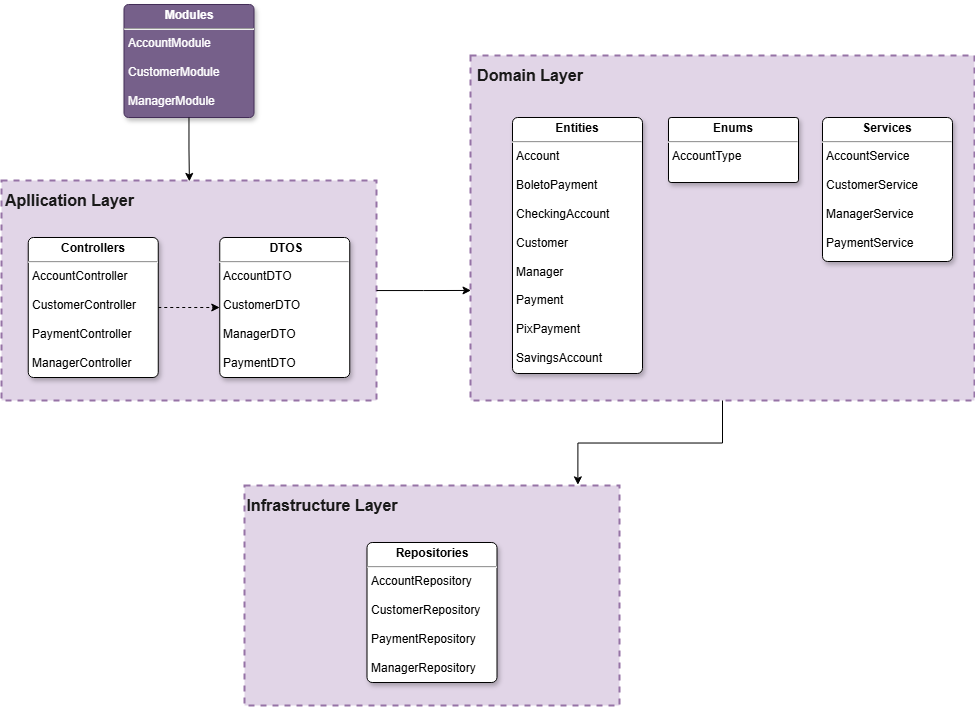

The diagram above was exported from draw.io. Its source (the exported page's mxGraphModel, read from the mxfile embedded in the PNG):
<mxGraphModel dx="1687" dy="2056" grid="0" gridSize="10" guides="1" tooltips="1" connect="1" arrows="1" fold="1" page="1" pageScale="1" pageWidth="827" pageHeight="1169" background="#FFFFFF" math="0" shadow="0">
  <root>
    <mxCell id="0" />
    <mxCell id="1" parent="0" />
    <mxCell id="xwTLG87TsaNnfTS85AwH-16" value="" style="verticalLabelPosition=bottom;verticalAlign=top;html=1;shape=mxgraph.basic.rect;fillColor2=none;strokeWidth=2;size=20;indent=5;fillColor=#e1d5e7;dashed=1;strokeColor=#9673a6;" vertex="1" parent="1">
      <mxGeometry x="344" y="-745" width="375" height="220" as="geometry" />
    </mxCell>
    <mxCell id="xwTLG87TsaNnfTS85AwH-17" value="&lt;font color=&quot;#1a1a1a&quot; style=&quot;font-size: 16px;&quot;&gt;&lt;b&gt;Apllication Layer&lt;/b&gt;&lt;/font&gt;" style="text;html=1;align=center;verticalAlign=middle;whiteSpace=wrap;rounded=0;" vertex="1" parent="1">
      <mxGeometry x="344.75" y="-745" width="135.25" height="40" as="geometry" />
    </mxCell>
    <mxCell id="xwTLG87TsaNnfTS85AwH-43" style="edgeStyle=orthogonalEdgeStyle;rounded=0;orthogonalLoop=1;jettySize=auto;html=1;exitX=1;exitY=0.5;exitDx=0;exitDy=0;entryX=0;entryY=0.5;entryDx=0;entryDy=0;strokeColor=#000000;dashed=1;" edge="1" parent="1" source="xwTLG87TsaNnfTS85AwH-18" target="xwTLG87TsaNnfTS85AwH-19">
      <mxGeometry relative="1" as="geometry" />
    </mxCell>
    <mxCell id="xwTLG87TsaNnfTS85AwH-18" value="&lt;p style=&quot;margin:0px;margin-top:4px;text-align:center;&quot;&gt;&lt;b&gt;Controllers&lt;/b&gt;&lt;/p&gt;&lt;hr&gt;&lt;p style=&quot;margin:0px;margin-left:4px;&quot;&gt;AccountController&lt;/p&gt;&lt;p style=&quot;margin:0px;margin-left:4px;&quot;&gt;&lt;font color=&quot;#ffffff&quot;&gt;&amp;nbsp; &lt;/font&gt;&lt;br&gt;CustomerController&lt;/p&gt;&lt;p style=&quot;margin:0px;margin-left:4px;&quot;&gt;&lt;font color=&quot;#ffffff&quot;&gt;&lt;br&gt;&lt;/font&gt;&lt;/p&gt;&lt;p style=&quot;margin:0px;margin-left:4px;&quot;&gt;PaymentController&lt;br&gt;&lt;/p&gt;&lt;p style=&quot;margin:0px;margin-left:4px;&quot;&gt;&lt;font color=&quot;#ffffff&quot;&gt;&lt;br&gt;&lt;/font&gt;&lt;/p&gt;&lt;p style=&quot;margin:0px;margin-left:4px;&quot;&gt;ManagerController&lt;font color=&quot;#ffffff&quot;&gt;&amp;nbsp;&lt;br&gt;&lt;/font&gt;&lt;/p&gt;&lt;p style=&quot;margin:0px;margin-left:4px;&quot;&gt;&lt;font color=&quot;#ffffff&quot;&gt;&lt;br&gt;&lt;/font&gt;&lt;/p&gt;&lt;p style=&quot;margin:0px;margin-left:4px;&quot;&gt;&lt;br&gt;&lt;/p&gt;" style="verticalAlign=top;align=left;overflow=fill;html=1;whiteSpace=wrap;rounded=1;glass=0;arcSize=4;shadow=1;" vertex="1" parent="1">
      <mxGeometry x="370.75" y="-688" width="130" height="140" as="geometry" />
    </mxCell>
    <mxCell id="xwTLG87TsaNnfTS85AwH-19" value="&lt;p style=&quot;margin:0px;margin-top:4px;text-align:center;&quot;&gt;&lt;/p&gt;&lt;p style=&quot;text-align: center; margin: 0px 0px 0px 4px;&quot;&gt;&lt;b style=&quot;&quot;&gt;DTOS&lt;/b&gt;&lt;/p&gt;&lt;hr&gt;&lt;p style=&quot;margin:0px;margin-left:4px;&quot;&gt;AccountDTO&lt;/p&gt;&lt;p style=&quot;margin:0px;margin-left:4px;&quot;&gt;&lt;font color=&quot;#ffffff&quot;&gt;&lt;br&gt;&lt;/font&gt;&lt;/p&gt;&lt;p style=&quot;margin:0px;margin-left:4px;&quot;&gt;CustomerDTO&lt;/p&gt;&lt;p style=&quot;margin:0px;margin-left:4px;&quot;&gt;&lt;font color=&quot;#ffffff&quot;&gt;&lt;br&gt;&lt;/font&gt;&lt;/p&gt;&lt;p style=&quot;margin:0px;margin-left:4px;&quot;&gt;ManagerDTO&lt;/p&gt;&lt;p style=&quot;margin:0px;margin-left:4px;&quot;&gt;&lt;font color=&quot;#ffffff&quot;&gt;&lt;br&gt;&lt;/font&gt;&lt;/p&gt;&lt;p style=&quot;margin:0px;margin-left:4px;&quot;&gt;PaymentDTO&lt;/p&gt;&lt;p style=&quot;margin:0px;margin-left:4px;&quot;&gt;&lt;br&gt;&lt;/p&gt;" style="verticalAlign=top;align=left;overflow=fill;html=1;whiteSpace=wrap;rounded=1;glass=0;arcSize=4;shadow=1;" vertex="1" parent="1">
      <mxGeometry x="562.25" y="-688" width="130" height="140" as="geometry" />
    </mxCell>
    <mxCell id="xwTLG87TsaNnfTS85AwH-22" value="" style="verticalLabelPosition=bottom;verticalAlign=top;html=1;shape=mxgraph.basic.rect;fillColor2=none;strokeWidth=2;size=20;indent=5;fillColor=#e1d5e7;dashed=1;strokeColor=#9673a6;" vertex="1" parent="1">
      <mxGeometry x="587" y="-440" width="375" height="220" as="geometry" />
    </mxCell>
    <mxCell id="xwTLG87TsaNnfTS85AwH-23" value="&lt;font color=&quot;#1a1a1a&quot; style=&quot;font-size: 16px;&quot;&gt;&lt;b&gt;Infrastructure Layer&lt;/b&gt;&lt;/font&gt;" style="text;html=1;align=center;verticalAlign=middle;whiteSpace=wrap;rounded=0;fontColor=#FFFFFF;" vertex="1" parent="1">
      <mxGeometry x="587" y="-440" width="156" height="40" as="geometry" />
    </mxCell>
    <mxCell id="xwTLG87TsaNnfTS85AwH-24" value="&lt;p style=&quot;margin:0px;margin-top:4px;text-align:center;&quot;&gt;&lt;font&gt;&lt;b&gt;Repositories&lt;/b&gt;&lt;/font&gt;&lt;/p&gt;&lt;hr&gt;&lt;p style=&quot;margin:0px;margin-left:4px;&quot;&gt;&lt;font&gt;AccountRepository&lt;/font&gt;&lt;/p&gt;&lt;p style=&quot;margin:0px;margin-left:4px;&quot;&gt;&lt;font&gt;&amp;nbsp; &lt;br&gt;CustomerRepository&lt;/font&gt;&lt;/p&gt;&lt;p style=&quot;margin:0px;margin-left:4px;&quot;&gt;&lt;font&gt;&lt;br&gt;&lt;/font&gt;&lt;/p&gt;&lt;p style=&quot;margin:0px;margin-left:4px;&quot;&gt;&lt;font&gt;PaymentRepository&lt;br&gt;&lt;/font&gt;&lt;/p&gt;&lt;p style=&quot;margin:0px;margin-left:4px;&quot;&gt;&lt;font&gt;&lt;br&gt;&lt;/font&gt;&lt;/p&gt;&lt;p style=&quot;margin:0px;margin-left:4px;&quot;&gt;&lt;font&gt;ManagerRepository&lt;br&gt;&lt;/font&gt;&lt;/p&gt;&lt;p style=&quot;margin:0px;margin-left:4px;&quot;&gt;&lt;font&gt;&lt;br&gt;&lt;/font&gt;&lt;/p&gt;&lt;p style=&quot;margin:0px;margin-left:4px;&quot;&gt;&lt;br&gt;&lt;/p&gt;" style="verticalAlign=top;align=left;overflow=fill;html=1;whiteSpace=wrap;rounded=1;glass=0;arcSize=4;shadow=1;fontColor=#000000;" vertex="1" parent="1">
      <mxGeometry x="709.4999999999999" y="-383" width="130" height="140" as="geometry" />
    </mxCell>
    <mxCell id="xwTLG87TsaNnfTS85AwH-27" value="" style="verticalLabelPosition=bottom;verticalAlign=top;html=1;shape=mxgraph.basic.rect;fillColor2=none;strokeWidth=2;size=20;indent=5;fillColor=#e1d5e7;dashed=1;strokeColor=#9673a6;" vertex="1" parent="1">
      <mxGeometry x="813" y="-870" width="504" height="345" as="geometry" />
    </mxCell>
    <mxCell id="xwTLG87TsaNnfTS85AwH-28" value="&lt;font color=&quot;#1a1a1a&quot; style=&quot;font-size: 16px;&quot;&gt;&lt;b&gt;Domain Layer&lt;/b&gt;&lt;/font&gt;" style="text;html=1;align=center;verticalAlign=middle;whiteSpace=wrap;rounded=0;fontColor=#FFFFFF;" vertex="1" parent="1">
      <mxGeometry x="813" y="-870" width="120" height="40" as="geometry" />
    </mxCell>
    <mxCell id="xwTLG87TsaNnfTS85AwH-29" value="&lt;p style=&quot;margin:0px;margin-top:4px;text-align:center;&quot;&gt;&lt;b style=&quot;&quot;&gt;Entities&lt;/b&gt;&lt;/p&gt;&lt;hr&gt;&lt;p style=&quot;margin:0px;margin-left:4px;&quot;&gt;Account&lt;/p&gt;&lt;p style=&quot;margin:0px;margin-left:4px;&quot;&gt;&lt;font color=&quot;#ffffff&quot;&gt;&amp;nbsp; &lt;/font&gt;&lt;br&gt;BoletoPayment&lt;/p&gt;&lt;p style=&quot;margin:0px;margin-left:4px;&quot;&gt;&lt;font color=&quot;#ffffff&quot;&gt;&lt;br&gt;&lt;/font&gt;&lt;/p&gt;&lt;p style=&quot;margin:0px;margin-left:4px;&quot;&gt;CheckingAccount&lt;/p&gt;&lt;p style=&quot;margin:0px;margin-left:4px;&quot;&gt;&lt;font color=&quot;#ffffff&quot;&gt;&lt;br&gt;&lt;/font&gt;&lt;/p&gt;&lt;p style=&quot;margin:0px;margin-left:4px;&quot;&gt;Customer&lt;/p&gt;&lt;p style=&quot;margin:0px;margin-left:4px;&quot;&gt;&lt;font color=&quot;#ffffff&quot;&gt;&lt;br&gt;&lt;/font&gt;&lt;/p&gt;&lt;p style=&quot;margin:0px;margin-left:4px;&quot;&gt;Manager&lt;/p&gt;&lt;p style=&quot;margin:0px;margin-left:4px;&quot;&gt;&lt;font color=&quot;#ffffff&quot;&gt;&lt;br&gt;&lt;/font&gt;&lt;/p&gt;&lt;p style=&quot;margin:0px;margin-left:4px;&quot;&gt;Payment&lt;/p&gt;&lt;p style=&quot;margin:0px;margin-left:4px;&quot;&gt;&lt;font color=&quot;#ffffff&quot;&gt;&lt;br&gt;&lt;/font&gt;&lt;/p&gt;&lt;p style=&quot;margin:0px;margin-left:4px;&quot;&gt;PixPayment&lt;/p&gt;&lt;p style=&quot;margin:0px;margin-left:4px;&quot;&gt;&lt;font color=&quot;#ffffff&quot;&gt;&lt;br&gt;&lt;/font&gt;&lt;/p&gt;&lt;p style=&quot;margin:0px;margin-left:4px;&quot;&gt;SavingsAccount&lt;/p&gt;&lt;p style=&quot;margin:0px;margin-left:4px;&quot;&gt;&lt;font color=&quot;#ffffff&quot;&gt;&lt;br&gt;&lt;/font&gt;&lt;/p&gt;&lt;p style=&quot;margin:0px;margin-left:4px;&quot;&gt;&lt;font color=&quot;#ffffff&quot;&gt;&lt;br&gt;&lt;/font&gt;&lt;/p&gt;&lt;p style=&quot;margin:0px;margin-left:4px;&quot;&gt;&lt;font color=&quot;#ffffff&quot;&gt;&lt;br&gt;&lt;/font&gt;&lt;/p&gt;&lt;p style=&quot;margin:0px;margin-left:4px;&quot;&gt;&lt;font color=&quot;#ffffff&quot;&gt;&lt;br&gt;&lt;/font&gt;&lt;/p&gt;&lt;p style=&quot;margin:0px;margin-left:4px;&quot;&gt;&lt;br&gt;&lt;/p&gt;" style="verticalAlign=top;align=left;overflow=fill;html=1;whiteSpace=wrap;rounded=1;glass=0;arcSize=4;shadow=1;" vertex="1" parent="1">
      <mxGeometry x="855" y="-808" width="130" height="256" as="geometry" />
    </mxCell>
    <mxCell id="xwTLG87TsaNnfTS85AwH-30" value="&lt;p style=&quot;margin:0px;margin-top:4px;text-align:center;&quot;&gt;&lt;b style=&quot;&quot;&gt;Enums&lt;/b&gt;&lt;/p&gt;&lt;hr&gt;&lt;p style=&quot;margin:0px;margin-left:4px;&quot;&gt;AccountType&lt;/p&gt;&lt;p style=&quot;margin:0px;margin-left:4px;&quot;&gt;&lt;font color=&quot;#ffffff&quot;&gt;&amp;nbsp;&lt;br&gt;&lt;/font&gt;&lt;/p&gt;&lt;p style=&quot;margin:0px;margin-left:4px;&quot;&gt;&lt;br&gt;&lt;/p&gt;&lt;p style=&quot;margin:0px;margin-left:4px;&quot;&gt;&lt;br&gt;&lt;/p&gt;&lt;p style=&quot;margin:0px;margin-left:4px;&quot;&gt;&lt;br&gt;&lt;/p&gt;&lt;p style=&quot;margin:0px;margin-left:4px;&quot;&gt;&lt;br&gt;&lt;/p&gt;&lt;p style=&quot;margin:0px;margin-left:4px;&quot;&gt;&lt;br&gt;&lt;/p&gt;&lt;p style=&quot;margin:0px;margin-left:4px;&quot;&gt;&lt;br&gt;&lt;/p&gt;&lt;p style=&quot;margin:0px;margin-left:4px;&quot;&gt;&lt;font color=&quot;#ffffff&quot;&gt;&lt;br&gt;&lt;/font&gt;&lt;/p&gt;&lt;p style=&quot;margin:0px;margin-left:4px;&quot;&gt;&lt;font color=&quot;#ffffff&quot;&gt;&lt;br&gt;&lt;/font&gt;&lt;/p&gt;&lt;p style=&quot;margin:0px;margin-left:4px;&quot;&gt;&lt;font color=&quot;#ffffff&quot;&gt;&lt;br&gt;&lt;/font&gt;&lt;/p&gt;&lt;p style=&quot;margin:0px;margin-left:4px;&quot;&gt;&lt;font color=&quot;#ffffff&quot;&gt;&lt;br&gt;&lt;/font&gt;&lt;/p&gt;&lt;p style=&quot;margin:0px;margin-left:4px;&quot;&gt;&lt;br&gt;&lt;/p&gt;" style="verticalAlign=top;align=left;overflow=fill;html=1;whiteSpace=wrap;rounded=1;glass=0;arcSize=4;shadow=1;" vertex="1" parent="1">
      <mxGeometry x="1011" y="-808" width="130" height="65" as="geometry" />
    </mxCell>
    <mxCell id="xwTLG87TsaNnfTS85AwH-31" value="&lt;p style=&quot;margin:0px;margin-top:4px;text-align:center;&quot;&gt;&lt;b style=&quot;&quot;&gt;Services&lt;/b&gt;&lt;/p&gt;&lt;hr&gt;&lt;p style=&quot;margin:0px;margin-left:4px;&quot;&gt;AccountService&lt;/p&gt;&lt;p style=&quot;margin:0px;margin-left:4px;&quot;&gt;&lt;font color=&quot;#ffffff&quot;&gt;&amp;nbsp; &lt;/font&gt;&lt;br&gt;CustomerService&lt;/p&gt;&lt;p style=&quot;margin:0px;margin-left:4px;&quot;&gt;&lt;font color=&quot;#ffffff&quot;&gt;&lt;br&gt;&lt;/font&gt;&lt;/p&gt;&lt;p style=&quot;margin:0px;margin-left:4px;&quot;&gt;ManagerService&lt;/p&gt;&lt;p style=&quot;margin:0px;margin-left:4px;&quot;&gt;&lt;font color=&quot;#ffffff&quot;&gt;&lt;br&gt;&lt;/font&gt;&lt;/p&gt;&lt;p style=&quot;margin:0px;margin-left:4px;&quot;&gt;PaymentService&lt;/p&gt;&lt;p style=&quot;margin:0px;margin-left:4px;&quot;&gt;&lt;font color=&quot;#ffffff&quot;&gt;&lt;br&gt;&lt;/font&gt;&lt;/p&gt;&lt;p style=&quot;margin:0px;margin-left:4px;&quot;&gt;&lt;br&gt;&lt;/p&gt;&lt;p style=&quot;margin:0px;margin-left:4px;&quot;&gt;&lt;font color=&quot;#ffffff&quot;&gt;&lt;br&gt;&lt;/font&gt;&lt;/p&gt;&lt;p style=&quot;margin:0px;margin-left:4px;&quot;&gt;&lt;br&gt;&lt;/p&gt;&lt;p style=&quot;margin:0px;margin-left:4px;&quot;&gt;&lt;font color=&quot;#ffffff&quot;&gt;&lt;br&gt;&lt;/font&gt;&lt;/p&gt;&lt;p style=&quot;margin:0px;margin-left:4px;&quot;&gt;&lt;br&gt;&lt;/p&gt;&lt;p style=&quot;margin:0px;margin-left:4px;&quot;&gt;&lt;font color=&quot;#ffffff&quot;&gt;&lt;br&gt;&lt;/font&gt;&lt;/p&gt;&lt;p style=&quot;margin:0px;margin-left:4px;&quot;&gt;&lt;br&gt;&lt;/p&gt;&lt;p style=&quot;margin:0px;margin-left:4px;&quot;&gt;&lt;font color=&quot;#ffffff&quot;&gt;&lt;br&gt;&lt;/font&gt;&lt;/p&gt;&lt;p style=&quot;margin:0px;margin-left:4px;&quot;&gt;&lt;font color=&quot;#ffffff&quot;&gt;&lt;br&gt;&lt;/font&gt;&lt;/p&gt;&lt;p style=&quot;margin:0px;margin-left:4px;&quot;&gt;&lt;font color=&quot;#ffffff&quot;&gt;&lt;br&gt;&lt;/font&gt;&lt;/p&gt;&lt;p style=&quot;margin:0px;margin-left:4px;&quot;&gt;&lt;font color=&quot;#ffffff&quot;&gt;&lt;br&gt;&lt;/font&gt;&lt;/p&gt;&lt;p style=&quot;margin:0px;margin-left:4px;&quot;&gt;&lt;br&gt;&lt;/p&gt;" style="verticalAlign=top;align=left;overflow=fill;html=1;whiteSpace=wrap;rounded=1;glass=0;arcSize=4;shadow=1;" vertex="1" parent="1">
      <mxGeometry x="1165" y="-808" width="130" height="144" as="geometry" />
    </mxCell>
    <mxCell id="xwTLG87TsaNnfTS85AwH-34" value="&lt;p style=&quot;margin:0px;margin-top:4px;text-align:center;&quot;&gt;&lt;b style=&quot;&quot;&gt;&lt;font&gt;Modules&lt;/font&gt;&lt;/b&gt;&lt;/p&gt;&lt;hr&gt;&lt;p style=&quot;margin:0px;margin-left:4px;&quot;&gt;&lt;font&gt;AccountModule&lt;/font&gt;&lt;/p&gt;&lt;p style=&quot;margin:0px;margin-left:4px;&quot;&gt;&lt;font&gt;&amp;nbsp; &lt;/font&gt;&lt;br&gt;&lt;font&gt;CustomerModule&lt;/font&gt;&lt;/p&gt;&lt;p style=&quot;margin:0px;margin-left:4px;&quot;&gt;&lt;font&gt;&lt;br&gt;&lt;/font&gt;&lt;/p&gt;&lt;p style=&quot;margin:0px;margin-left:4px;&quot;&gt;&lt;span style=&quot;background-color: initial;&quot;&gt;ManagerModule&amp;nbsp;&lt;/span&gt;&lt;br&gt;&lt;/p&gt;&lt;p style=&quot;margin:0px;margin-left:4px;&quot;&gt;&lt;font&gt;&lt;br&gt;&lt;/font&gt;&lt;/p&gt;&lt;p style=&quot;margin:0px;margin-left:4px;&quot;&gt;&lt;br&gt;&lt;/p&gt;" style="verticalAlign=top;align=left;overflow=fill;html=1;whiteSpace=wrap;fillColor=#76608a;strokeColor=#432D57;rounded=1;glass=0;arcSize=4;shadow=1;fontColor=#FFFFFF;" vertex="1" parent="1">
      <mxGeometry x="466.5" y="-921" width="130" height="113" as="geometry" />
    </mxCell>
    <mxCell id="xwTLG87TsaNnfTS85AwH-44" style="edgeStyle=orthogonalEdgeStyle;rounded=0;orthogonalLoop=1;jettySize=auto;html=1;entryX=0.001;entryY=0.681;entryDx=0;entryDy=0;entryPerimeter=0;strokeColor=#000000;" edge="1" parent="1" source="xwTLG87TsaNnfTS85AwH-16" target="xwTLG87TsaNnfTS85AwH-27">
      <mxGeometry relative="1" as="geometry">
        <Array as="points" />
      </mxGeometry>
    </mxCell>
    <mxCell id="xwTLG87TsaNnfTS85AwH-45" style="edgeStyle=orthogonalEdgeStyle;rounded=0;orthogonalLoop=1;jettySize=auto;html=1;entryX=0.889;entryY=-0.003;entryDx=0;entryDy=0;entryPerimeter=0;strokeColor=#000000;" edge="1" parent="1" source="xwTLG87TsaNnfTS85AwH-27" target="xwTLG87TsaNnfTS85AwH-22">
      <mxGeometry relative="1" as="geometry" />
    </mxCell>
    <mxCell id="xwTLG87TsaNnfTS85AwH-46" style="edgeStyle=orthogonalEdgeStyle;rounded=0;orthogonalLoop=1;jettySize=auto;html=1;entryX=0.501;entryY=0.004;entryDx=0;entryDy=0;entryPerimeter=0;" edge="1" parent="1" source="xwTLG87TsaNnfTS85AwH-34" target="xwTLG87TsaNnfTS85AwH-16">
      <mxGeometry relative="1" as="geometry" />
    </mxCell>
  </root>
</mxGraphModel>